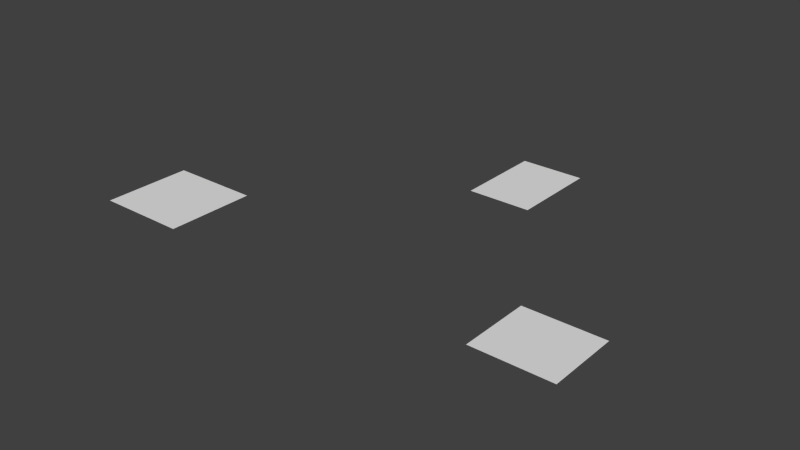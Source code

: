 # Source: demo_model.blend  (saved by Blender 2.75.0; exported with 4.5.12 LTS)
import bpy
from mathutils import Matrix  # noqa: F401  (used for matrix-valued properties, if any)

bpy.ops.wm.read_factory_settings(use_empty=True)
scene = bpy.context.scene
scene.name = 'Scene'

# ---- collections
col_collection_1 = bpy.data.collections.new('Collection 1'); scene.collection.children.link(col_collection_1)

# ---- world
world_world = bpy.data.worlds.new('World'); scene.world = world_world
world_world.color = (0.05088, 0.05088, 0.05088)
world_world.use_sun_shadow = False
world_world.sun_shadow_jitter_overblur = 0.0
world_world.cycles.sampling_method = 'MANUAL'
world_world.cycles.sample_map_resolution = 256

# ---- meshes
me_plane = bpy.data.meshes.new('Plane')
me_plane.from_pydata([(0.0, 0.0, 0.0), (0.0, 1.0, 0.0), (-1.3, -0.2, 0.0), (1.3, -0.2, 0.0), (0.0, -1.2, 0.0), (-0.3, -1.4, 0.0), (0.3, -1.4, 0.0), (-1.3, -0.9452, 0.0), (-2.057, -0.2, 0.0), (-2.057, -0.9452, 0.0), (1.3, -0.8004, 0.0), (1.958, -0.2, 0.0), (1.958, -0.8004, 0.0), (0.5418, 1.0, 0.0), (0.0, 1.763, 0.0), (0.5418, 1.763, 0.0)], [(0, 1), (2, 0), (0, 3), (0, 4), (4, 5), (4, 6)], [(7, 2, 8, 9), (3, 10, 12, 11), (1, 13, 15, 14)])
me_plane.use_remesh_preserve_volume = False
me_plane.use_remesh_preserve_attributes = False
me_plane.use_mirror_vertex_groups = False
me_plane.update()

# ---- objects
ob_plane = bpy.data.objects.new('Plane', me_plane)

# ---- transforms, parenting, visibility, modifiers, constraints
ob_plane.location = (0.0, 0.0, 0.0)
ob_plane.lineart.crease_threshold = 0.0

# ---- collection membership
col_collection_1.objects.link(ob_plane)

# ---- scene / render settings (as saved in the file)
scene.frame_start = 1; scene.frame_end = 250; scene.frame_set(1)
scene.render.engine = 'BLENDER_EEVEE_NEXT'
scene.render.resolution_percentage = 50
scene.render.dither_intensity = 0.0
scene.cycles.use_denoising = False
scene.cycles.samples = 10
scene.cycles.sampling_pattern = 'TABULATED_SOBOL'
scene.cycles.light_sampling_threshold = 0.0
scene.cycles.use_adaptive_sampling = False
scene.cycles.use_light_tree = False
scene.cycles.blur_glossy = 0.0
scene.cycles.pixel_filter_type = 'GAUSSIAN'
scene.cycles.sample_clamp_indirect = 0.0
scene.view_settings.view_transform = 'Standard'
bpy.context.view_layer.update()

# ---- added for rendering (the .blend has no active camera and no usable light): camera, sun
cam_auto = bpy.data.cameras.new('AutoCamera')
cam_auto.lens = 50.0
cam_auto.sensor_width = 36.0
cam_auto.clip_end = 1000.0
ob_auto_camera = bpy.data.objects.new('AutoCamera', cam_auto)
scene.collection.objects.link(ob_auto_camera)
ob_auto_camera.location = (4.67948, -5.49297, 3.78301)
ob_auto_camera.rotation_euler = (1.09748, -7.21219e-08, 0.694738)
scene.camera = ob_auto_camera
light_auto_sun = bpy.data.lights.new('AutoSun', 'SUN')
light_auto_sun.energy = 3.0
light_auto_sun.angle = 0.0523599
ob_auto_sun = bpy.data.objects.new('AutoSun', light_auto_sun)
scene.collection.objects.link(ob_auto_sun)
ob_auto_sun.rotation_euler = (0.872665, 0.174533, 0.523599)
bpy.context.view_layer.update()
